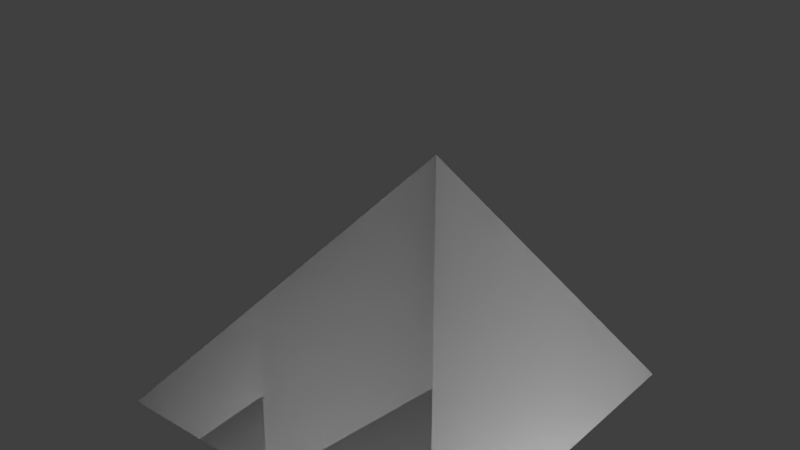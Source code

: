 # Source: Compact_Pyramid.blend  (saved by Blender 2.79.0; exported with 4.5.12 LTS)
import bpy
from mathutils import Matrix  # noqa: F401  (used for matrix-valued properties, if any)

bpy.ops.wm.read_factory_settings(use_empty=True)
scene = bpy.context.scene
scene.name = 'Scene'

# ---- collections
col_collection_1 = bpy.data.collections.new('Collection 1'); scene.collection.children.link(col_collection_1)

# ---- materials (node trees are filled in below, after node groups)
mat_compact_cube_011 = bpy.data.materials.new('Compact_Cube.011')
mat_compact_cube_011.alpha_threshold = 0.0
mat_compact_cube_011.use_transparent_shadow = False
mat_compact_cube_011.diffuse_color = (0.7353, 0.7353, 0.7353, 1.0)
mat_compact_cube_011.specular_color = (0.0, 0.669, 1.0)
mat_compact_cube_011.roughness = 0.5

# ---- material node trees

# ---- world
world_world = bpy.data.worlds.new('World'); scene.world = world_world
world_world.color = (0.05088, 0.05088, 0.05088)
world_world.use_sun_shadow = False
world_world.sun_shadow_jitter_overblur = 0.0
world_world.cycles.sampling_method = 'MANUAL'

# ---- lights
light_point_001 = bpy.data.lights.new('Point.001', 'POINT')
light_point_001.transmission_factor = 0.0
light_point_001.energy = 100.0
light_point_001.shadow_buffer_clip_start = 0.5
light_point_001.shadow_soft_size = 0.1
light_point_001.shadow_maximum_resolution = 0.006
light_point_001.use_absolute_resolution = True
light_point = bpy.data.lights.new('Point', 'POINT')
light_point.transmission_factor = 0.0
light_point.energy = 100.0
light_point.shadow_buffer_clip_start = 0.5
light_point.shadow_soft_size = 0.1
light_point.shadow_maximum_resolution = 0.006
light_point.use_absolute_resolution = True

# ---- meshes
me_untitled_022 = bpy.data.meshes.new('Untitled.022')
me_untitled_022.from_pydata([(0.5, -0.5, 0.5), (0.5, -0.5, -0.5), (-0.5, -0.5, -0.5), (-0.5, -0.5, 0.5), (0.5, -0.5, -0.5), (0.5, 0.5, -0.5), (-0.5, -0.5, -0.5), (0.5, -0.5, -0.5), (0.5, -0.5, 0.5), (0.5, 0.5, -0.5), (-0.5, -0.5, 0.5), (-0.5, -0.5, -0.5), (0.5, 0.5, -0.5), (-0.5, -0.5, 0.5), (0.5, 0.5, -0.5), (0.5, -0.5, 0.5)], [], [(2, 1, 0), (3, 2, 0), (6, 5, 4), (9, 8, 7), (12, 11, 10), (15, 14, 13)])
me_untitled_022.polygons.foreach_set('use_smooth', [True] * 6)
_uv = me_untitled_022.uv_layers.new(name='UVMap')
_uv.uv.foreach_set('vector', [0.8283, 0.1728, 0.8283, 0.01479, 0.9862, 0.01479, 0.9862, 0.1728, 0.8283, 0.1728, 0.9862, 0.01479, 0.8286, 0.8296, 0.9862, 0.9872, 0.9862, 0.8299, 0.8286, 0.8296, 0.9862, 0.9872, 0.9862, 0.8299, 0.01692, 0.8668, 0.01692, 0.5621, 0.1693, 0.5621, 0.01692, 0.5621, 0.01692, 0.8668, 0.1693, 0.5621])
_ca = me_untitled_022.color_attributes.new('Col', 'BYTE_COLOR', 'CORNER')
_ca.data.foreach_set('color', [0.2159, 0.0, 0.0, 1.0, 0.2159, 0.0, 0.0, 1.0, 0.2159, 0.0, 0.0, 1.0, 0.2159, 0.0, 0.0, 1.0, 0.2159, 0.0, 0.0, 1.0, 0.2159, 0.0, 0.0, 1.0, 0.0, 0.2159, 0.0, 1.0, 0.0, 0.2159, 0.0, 1.0, 0.0, 0.2159, 0.0, 1.0, 0.0, 0.0, 0.2159, 1.0, 0.0, 0.0, 0.2159, 1.0, 0.0, 0.0, 0.2159, 1.0, 0.0, 0.0, 0.0, 1.0, 0.0, 0.0, 0.0, 1.0, 0.0, 0.0, 0.0, 1.0, 0.0, 0.0, 0.0, 1.0, 0.0, 0.0, 0.0, 1.0, 0.0, 0.0, 0.0, 1.0])
me_untitled_022.materials.append(mat_compact_cube_011)
me_untitled_022.use_remesh_preserve_volume = False
me_untitled_022.use_remesh_preserve_attributes = False
me_untitled_022.use_mirror_vertex_groups = False
me_untitled_022.update()
me_untitled_022.normals_split_custom_set([tuple(v) for v in zip(*[iter([0.0, -1.0, 0.0, 0.0, -1.0, 0.0, 0.0, -1.0, 0.0, 0.0, -1.0, 0.0, 0.0, -1.0, 0.0, 0.0, -1.0, 0.0, 0.0, 0.0, -1.0, 0.0, 0.0, -1.0, 0.0, 0.0, -1.0, 1.0, 0.0, 0.0, 1.0, 0.0, 0.0, 1.0, 0.0, 0.0, -0.7071, 0.7071, 0.0, -0.7071, 0.7071, 0.0, -0.7071, 0.7071, 0.0, 0.0, 0.7071, 0.7071, 0.0, 0.7071, 0.7071, 0.0, 0.7071, 0.7071])] * 3)])
me_untitled_023 = bpy.data.meshes.new('Untitled.023')
me_untitled_023.from_pydata([(0.5, -0.5, 0.5), (0.5, -0.5, -0.5), (-0.5, -0.5, -0.5), (-0.5, -0.5, 0.5), (0.5, -0.5, -0.5), (0.5, 0.5, -0.5), (-0.5, -0.5, -0.5), (0.5, -0.5, -0.5), (0.5, -0.5, 0.5), (0.5, 0.5, -0.5), (-0.5, -0.5, 0.5), (-0.5, -0.5, -0.5), (0.5, 0.5, -0.5), (-0.5, -0.5, 0.5), (0.5, 0.5, -0.5), (0.5, -0.5, 0.5)], [], [(2, 1, 0), (3, 2, 0), (6, 5, 4), (9, 8, 7), (12, 11, 10), (15, 14, 13)])
me_untitled_023.polygons.foreach_set('use_smooth', [True] * 6)
_uv = me_untitled_023.uv_layers.new(name='UVMap')
_uv.uv.foreach_set('vector', [0.8283, 0.1728, 0.8283, 0.01479, 0.9862, 0.01479, 0.9862, 0.1728, 0.8283, 0.1728, 0.9862, 0.01479, 0.8286, 0.8296, 0.9862, 0.9872, 0.9862, 0.8299, 0.8286, 0.8296, 0.9862, 0.9872, 0.9862, 0.8299, 0.01692, 0.8668, 0.01692, 0.5621, 0.1693, 0.5621, 0.01692, 0.5621, 0.01692, 0.8668, 0.1693, 0.5621])
_ca = me_untitled_023.color_attributes.new('Col', 'BYTE_COLOR', 'CORNER')
_ca.data.foreach_set('color', [0.2159, 0.0, 0.0, 1.0, 0.2159, 0.0, 0.0, 1.0, 0.2159, 0.0, 0.0, 1.0, 0.2159, 0.0, 0.0, 1.0, 0.2159, 0.0, 0.0, 1.0, 0.2159, 0.0, 0.0, 1.0, 0.0, 0.2159, 0.0, 1.0, 0.0, 0.2159, 0.0, 1.0, 0.0, 0.2159, 0.0, 1.0, 0.0, 0.0, 0.2159, 1.0, 0.0, 0.0, 0.2159, 1.0, 0.0, 0.0, 0.2159, 1.0, 0.0, 0.0, 0.0, 1.0, 0.0, 0.0, 0.0, 1.0, 0.0, 0.0, 0.0, 1.0, 0.0, 0.0, 0.0, 1.0, 0.0, 0.0, 0.0, 1.0, 0.0, 0.0, 0.0, 1.0])
me_untitled_023.materials.append(mat_compact_cube_011)
me_untitled_023.use_remesh_preserve_volume = False
me_untitled_023.use_remesh_preserve_attributes = False
me_untitled_023.use_mirror_vertex_groups = False
me_untitled_023.update()
me_untitled_023.normals_split_custom_set([tuple(v) for v in zip(*[iter([0.0, -1.0, 0.0, 0.0, -1.0, 0.0, 0.0, -1.0, 0.0, 0.0, -1.0, 0.0, 0.0, -1.0, 0.0, 0.0, -1.0, 0.0, 0.0, 0.0, -1.0, 0.0, 0.0, -1.0, 0.0, 0.0, -1.0, 1.0, 0.0, 0.0, 1.0, 0.0, 0.0, 1.0, 0.0, 0.0, -0.7071, 0.7071, 0.0, -0.7071, 0.7071, 0.0, -0.7071, 0.7071, 0.0, 0.0, 0.7071, 0.7071, 0.0, 0.7071, 0.7071, 0.0, 0.7071, 0.7071])] * 3)])
arm_armature_011 = bpy.data.armatures.new('Armature.011')  # bones are not reproduced

# ---- objects
ob_point_001 = bpy.data.objects.new('Point.001', light_point_001)
ob_point = bpy.data.objects.new('Point', light_point)
ob_sim_0 = bpy.data.objects.new('Sim_0', me_untitled_022)
ob_meshrenderer_0 = bpy.data.objects.new('MeshRenderer_0', me_untitled_023)
ob_armature = bpy.data.objects.new('Armature', arm_armature_011)

# ---- transforms, parenting, visibility, modifiers, constraints
ob_point_001.location = (-0.1598, 0.5046, 1.292)
ob_point_001.hide_viewport = True
ob_point_001.lineart.crease_threshold = 0.0
ob_point.location = (0.9001, -0.5253, -1.354)
ob_point.hide_viewport = True
ob_point.lineart.crease_threshold = 0.0
ob_sim_0.location = (0.0, 0.0, 0.0)
ob_sim_0.rotation_euler = (1.571, 0.0, 4.712)
ob_sim_0.color = (0.8, 0.8, 0.8, 1.0)
ob_sim_0.lineart.crease_threshold = 0.0
ob_meshrenderer_0.location = (0.0, 0.0, 0.0)
ob_meshrenderer_0.rotation_euler = (1.571, 0.0, 4.712)
ob_meshrenderer_0.color = (0.8, 0.8, 0.8, 1.0)
ob_meshrenderer_0.lineart.crease_threshold = 0.0
ob_armature.location = (0.0, 0.0, 0.0)
ob_armature.rotation_euler = (1.571, -0.0, 0.0)
ob_armature.scale = (0.01, 0.01, 0.01)
ob_armature.hide_viewport = True
ob_armature.lineart.crease_threshold = 0.0

# ---- collection membership
col_collection_1.objects.link(ob_point_001)
col_collection_1.objects.link(ob_point)
col_collection_1.objects.link(ob_sim_0)
col_collection_1.objects.link(ob_meshrenderer_0)
col_collection_1.objects.link(ob_armature)

# ---- scene / render settings (as saved in the file)
scene.frame_start = 1; scene.frame_end = 250; scene.frame_set(1)
scene.render.engine = 'BLENDER_EEVEE_NEXT'
scene.render.resolution_percentage = 50
scene.render.fps = 25
scene.render.dither_intensity = 0.0
scene.cycles.use_denoising = False
scene.cycles.samples = 128
scene.cycles.sampling_pattern = 'TABULATED_SOBOL'
scene.cycles.use_adaptive_sampling = False
scene.cycles.use_light_tree = False
scene.cycles.blur_glossy = 0.0
scene.cycles.sample_clamp_indirect = 0.0
scene.view_settings.view_transform = 'Standard'
bpy.context.view_layer.update()

# ---- added for rendering (the .blend has no active camera): camera
cam_auto = bpy.data.cameras.new('AutoCamera')
cam_auto.lens = 50.0
cam_auto.sensor_width = 36.0
cam_auto.clip_end = 1000.0
ob_auto_camera = bpy.data.objects.new('AutoCamera', cam_auto)
scene.collection.objects.link(ob_auto_camera)
ob_auto_camera.location = (1.60254, -1.92304, 1.28203)
ob_auto_camera.rotation_euler = (1.09748, -7.21219e-08, 0.694738)
scene.camera = ob_auto_camera
bpy.context.view_layer.update()
